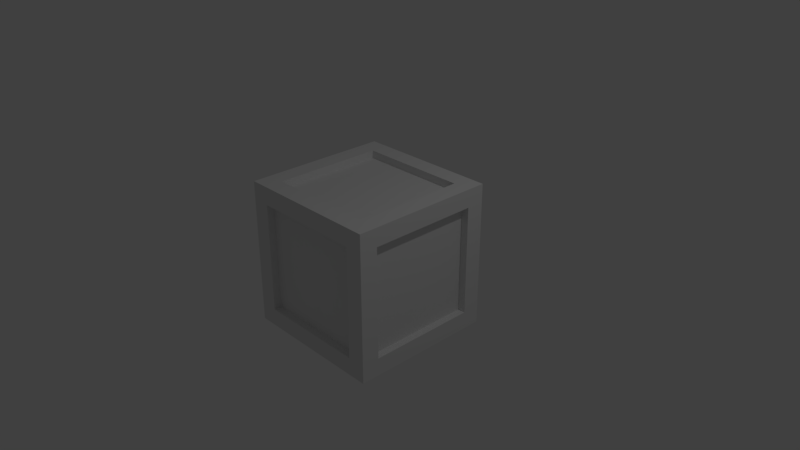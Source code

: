 # Source: squareCrate_colorTest.blend  (saved by Blender 2.79.0; exported with 4.5.12 LTS)
import bpy
from mathutils import Matrix  # noqa: F401  (used for matrix-valued properties, if any)

bpy.ops.wm.read_factory_settings(use_empty=True)
scene = bpy.context.scene
scene.name = 'Scene'

# ---- collections
col_collection_1 = bpy.data.collections.new('Collection 1'); scene.collection.children.link(col_collection_1)

# ---- images (referenced by path relative to the original .blend; pixels are not part of the script)
import os
ASSET_DIR = os.environ.get("B2B_ASSET_DIR", "")  # directory of the original .blend (textures are referenced by path, not embedded)
HERE = os.path.dirname(os.path.abspath(__file__))  # packed textures are extracted next to this script under _unpacked/

def load_image(name, relpath, width, height, colorspace="sRGB"):
    """Load a texture the original file referenced (path relative to the .blend, or extracted next to this script)."""
    p = next((c for c in (os.path.join(HERE, relpath), os.path.join(ASSET_DIR, relpath)) if relpath and os.path.exists(c)), "")
    if p:
        img = bpy.data.images.load(p, check_existing=True)
        img.name = name
    else:  # same state as the original file: an image datablock whose file is absent (Cycles renders it pink)
        img = bpy.data.images.new(name, width, height)
        img.source = "FILE"
        img.filepath = "//" + (relpath or name)
    img.colorspace_settings.name = colorspace
    return img
img_testbasecratetexture = load_image('testBaseCrateTexture', 'testBaseCrateTexture.png', 1024, 1024, 'sRGB')
img_squaresymboltesttexture = load_image('squareSymbolTestTexture', 'squareSymbolTestTexture.png', 1024, 1024, 'sRGB')

# ---- materials (node trees are filled in below, after node groups)
mat_cratetexture_test = bpy.data.materials.new('crateTexture_test')
mat_cratetexture_test.alpha_threshold = 0.0
mat_cratetexture_test.roughness = 0.5
mat_squaretexture = bpy.data.materials.new('squareTexture')
mat_squaretexture.alpha_threshold = 0.0
mat_squaretexture.roughness = 0.5
mat_squaretexture.line_color = (0.0, 0.0, 0.0, 1.0)

# ---- material node trees
mat_cratetexture_test.use_nodes = True; mat_cratetexture_test.node_tree.nodes.clear()
_N = mat_cratetexture_test.node_tree.nodes; _L = mat_cratetexture_test.node_tree.links
n0 = _N.new('ShaderNodeOutputMaterial'); n0.name = 'Material Output'; n0.location = (300, 300)
n1 = _N.new('ShaderNodeBsdfDiffuse'); n1.name = 'Diffuse BSDF'; n1.location = (10, 300)
n2 = _N.new('ShaderNodeTexImage'); n2.name = 'Image Texture'; n2.location = (-209, 358)
n2.width = 140
n2.image = img_testbasecratetexture
_L.new(n1.outputs[0], n0.inputs[0])
n0.is_active_output = True
mat_squaretexture.use_nodes = True; mat_squaretexture.node_tree.nodes.clear()
_N = mat_squaretexture.node_tree.nodes; _L = mat_squaretexture.node_tree.links
n0 = _N.new('ShaderNodeOutputMaterial'); n0.name = 'Material Output'; n0.location = (300, 300)
n1 = _N.new('ShaderNodeBsdfDiffuse'); n1.name = 'Diffuse BSDF'; n1.location = (15, 365)
n2 = _N.new('ShaderNodeTexImage'); n2.name = 'Image Texture'; n2.location = (-200, 414)
n2.width = 140
n2.image = img_squaresymboltesttexture
_L.new(n1.outputs[0], n0.inputs[0])
n0.is_active_output = True

# ---- world
world_world = bpy.data.worlds.new('World'); scene.world = world_world
world_world.color = (0.05088, 0.05088, 0.05088)
world_world.use_sun_shadow = False
world_world.sun_shadow_jitter_overblur = 0.0
world_world.cycles.sampling_method = 'MANUAL'

# ---- cameras
cam_camera = bpy.data.cameras.new('Camera')
cam_camera.clip_end = 100.0
cam_camera.lens = 35.0
cam_camera.sensor_width = 32.0
cam_camera.sensor_height = 18.0
cam_camera.ortho_scale = 7.314
cam_camera.dof.focus_distance = 0.0

# ---- lights
light_lamp = bpy.data.lights.new('Lamp', 'POINT')
light_lamp.transmission_factor = 0.0
light_lamp.cutoff_distance = 30.0
light_lamp.energy = 100.0
light_lamp.shadow_buffer_clip_start = 1.001
light_lamp.shadow_soft_size = 0.1
light_lamp.shadow_maximum_resolution = 0.006
light_lamp.use_absolute_resolution = True

# ---- meshes
me_cube_002 = bpy.data.meshes.new('Cube.002')
me_cube_002.from_pydata([(-1.0, -1.0, -1.0), (-1.0, -1.0, 1.0), (-1.0, 1.0, -1.0), (-1.0, 1.0, 1.0), (1.0, -1.0, -1.0), (1.0, -1.0, 1.0), (1.0, 1.0, -1.0), (1.0, 1.0, 1.0), (-1.0, -1.0, 1.0), (-1.0, 1.0, 1.0), (1.0, 1.0, 1.0), (1.0, -1.0, 1.0), (-1.0, 1.0, -1.0), (1.0, 1.0, -1.0), (1.0, -1.0, -1.0), (-1.0, -1.0, -1.0), (-1.0, -1.0, -1.0), (-1.0, -1.0, 1.0), (1.0, -1.0, -1.0), (1.0, -1.0, 1.0), (1.0, -0.7529, 0.7529), (-1.0, -0.753, 0.753), (-1.0, -0.753, -0.753), (1.0, -0.7529, -0.7529), (-1.0, 1.0, 1.0), (1.0, 1.0, -1.0), (-1.0, 0.753, 0.753), (-1.0, 0.753, -0.753), (-1.0, 1.0, -1.0), (1.0, 1.0, 1.0), (1.0, 0.7529, 0.7529), (1.0, 0.7529, -0.7529), (-1.0, 1.0, -1.0), (-1.0, 1.0, 1.0), (-1.0, -1.0, -1.0), (-1.0, -1.0, 1.0), (-0.7529, -1.0, 0.7529), (-0.753, 1.0, 0.753), (-0.753, 1.0, -0.753), (-0.7529, -1.0, -0.7529), (-0.7532, -0.7532, 1.0), (-0.753, -0.753, -1.0), (-0.753, 0.753, -1.0), (-0.7532, 0.7532, 1.0), (1.0, 1.0, 1.0), (1.0, -1.0, -1.0), (0.753, 1.0, 0.753), (0.753, 1.0, -0.753), (0.7532, -0.7532, 1.0), (0.7532, 0.7532, 1.0), (1.0, 1.0, -1.0), (1.0, -1.0, 1.0), (0.7529, -1.0, 0.7529), (0.7529, -1.0, -0.7529), (0.753, -0.753, -1.0), (0.753, 0.753, -1.0), (-0.7532, 0.7532, 0.894), (-0.7532, -0.7532, 0.894), (0.7532, -0.7532, 0.894), (0.7532, 0.7532, 0.894), (-0.753, 0.8939, 0.753), (-0.753, 0.8939, -0.753), (0.753, 0.8939, 0.753), (0.753, 0.8939, -0.753), (0.894, 0.7529, 0.7529), (0.894, -0.7529, 0.7529), (0.894, 0.7529, -0.7529), (0.894, -0.7529, -0.7529), (-0.8938, -0.753, 0.753), (-0.8938, -0.753, -0.753), (-0.8938, 0.753, 0.753), (-0.8938, 0.753, -0.753), (0.7529, -0.8939, 0.7529), (-0.7529, -0.8939, 0.7529), (0.7529, -0.8939, -0.7529), (-0.7529, -0.8939, -0.7529), (0.753, -0.753, -0.8942), (-0.753, -0.753, -0.8942), (0.753, 0.753, -0.8942), (-0.753, 0.753, -0.8942)], [], [(26, 24, 3, 9), (46, 44, 7, 10), (20, 19, 5, 11), (36, 35, 1, 8), (54, 18, 4, 45), (40, 17, 1, 35), (39, 36, 8, 15), (23, 20, 11, 14), (47, 46, 10, 13), (27, 26, 9, 12), (28, 27, 12, 2), (50, 47, 13, 6), (18, 23, 14, 4), (34, 39, 15, 0), (25, 31, 23, 18), (0, 15, 22, 16), (15, 8, 21, 22), (30, 20, 65, 64), (43, 24, 17, 40), (55, 25, 18, 54), (30, 29, 19, 20), (8, 1, 17, 21), (10, 7, 29, 30), (50, 6, 25, 55), (33, 3, 24, 43), (13, 10, 30, 31), (6, 13, 31, 25), (16, 22, 27, 28), (27, 22, 69, 71), (21, 17, 24, 26), (44, 33, 43, 49), (2, 32, 42, 28), (28, 42, 41, 16), (49, 43, 56, 59), (45, 53, 39, 34), (2, 12, 38, 32), (12, 9, 37, 38), (39, 53, 74, 75), (48, 40, 35, 51), (16, 41, 34, 0), (52, 51, 35, 36), (9, 3, 33, 37), (11, 5, 51, 52), (19, 48, 51, 5), (14, 11, 52, 53), (4, 14, 53, 45), (29, 49, 48, 19), (7, 44, 49, 29), (32, 50, 55, 42), (54, 41, 77, 76), (32, 38, 47, 50), (38, 37, 60, 61), (41, 54, 45, 34), (37, 33, 44, 46), (59, 56, 57, 58), (48, 49, 59, 58), (40, 48, 58, 57), (43, 40, 57, 56), (61, 60, 62, 63), (47, 38, 61, 63), (46, 47, 63, 62), (37, 46, 62, 60), (66, 64, 65, 67), (20, 23, 67, 65), (23, 31, 66, 67), (31, 30, 64, 66), (69, 68, 70, 71), (26, 27, 71, 70), (21, 26, 70, 68), (22, 21, 68, 69), (74, 72, 73, 75), (53, 52, 72, 74), (36, 39, 75, 73), (52, 36, 73, 72), (79, 78, 76, 77), (41, 42, 79, 77), (42, 55, 78, 79), (55, 54, 76, 78)])
_uv = me_cube_002.uv_layers.new(name='UVMap')
_uv.uv.foreach_set('vector', [0.0, 0.0, 0.0, 0.0, 0.0, 0.0, 0.0, 0.0, 0.0, 0.0, 0.0, 0.0, 0.0, 0.0, 0.0, 0.0, 0.0, 0.0, 0.0, 0.0, 0.0, 0.0, 0.0, 0.0, 0.0, 0.0, 0.0, 0.0, 0.0, 0.0, 0.0, 0.0, 0.0, 0.0, 0.0, 0.0, 0.0, 0.0, 0.0, 0.0, 0.0, 0.0, 0.0, 0.0, 0.0, 0.0, 0.0, 0.0, 0.1481, 0.5161, 0.1481, 0.7174, 0.1208, 0.7505, 0.1208, 0.483, 0.5337, 0.04909, 0.5337, 0.2504, 0.5065, 0.2835, 0.5065, 0.01605, 0.7265, 0.516, 0.7265, 0.7174, 0.6992, 0.7504, 0.6992, 0.483, 0.7802, 0.516, 0.7802, 0.7174, 0.753, 0.7504, 0.753, 0.483, 0.0, 0.0, 0.0, 0.0, 0.0, 0.0, 0.0, 0.0, 0.0, 0.0, 0.0, 0.0, 0.0, 0.0, 0.0, 0.0, 0.0, 0.0, 0.0, 0.0, 0.0, 0.0, 0.0, 0.0, 0.0, 0.0, 0.0, 0.0, 0.0, 0.0, 0.0, 0.0, 0.4262, 0.2835, 0.3989, 0.2504, 0.3989, 0.04909, 0.4262, 0.01605, 0.0, 0.0, 0.0, 0.0, 0.0, 0.0, 0.0, 0.0, 0.8026, 0.01605, 0.8026, 0.2835, 0.7753, 0.2505, 0.7753, 0.04907, 0.9328, 0.2495, 0.9328, 0.4508, 0.9211, 0.4508, 0.9211, 0.2495, 0.8564, 0.2505, 0.8291, 0.2835, 0.8291, 0.01605, 0.8564, 0.04905, 0.4212, 0.7495, 0.4484, 0.7164, 0.4484, 0.9839, 0.4212, 0.9509, 0.5602, 0.04909, 0.5875, 0.01605, 0.5875, 0.2835, 0.5602, 0.2504, 0.0, 0.0, 0.0, 0.0, 0.0, 0.0, 0.0, 0.0, 0.0, 0.0, 0.0, 0.0, 0.0, 0.0, 0.0, 0.0, 0.0, 0.0, 0.0, 0.0, 0.0, 0.0, 0.0, 0.0, 0.0, 0.0, 0.0, 0.0, 0.0, 0.0, 0.0, 0.0, 0.4527, 0.2835, 0.4527, 0.01605, 0.48, 0.04909, 0.48, 0.2504, 0.0, 0.0, 0.0, 0.0, 0.0, 0.0, 0.0, 0.0, 0.7488, 0.2835, 0.7216, 0.2505, 0.7216, 0.04907, 0.7488, 0.01605, 0.718, 0.7825, 0.718, 0.9839, 0.7063, 0.9839, 0.7063, 0.7825, 0.2061, 0.7495, 0.2334, 0.7164, 0.2334, 0.9839, 0.2061, 0.9509, 0.8067, 0.7504, 0.8067, 0.483, 0.834, 0.516, 0.834, 0.7174, 0.0, 0.0, 0.0, 0.0, 0.0, 0.0, 0.0, 0.0, 0.3409, 0.9839, 0.3136, 0.9509, 0.3136, 0.7495, 0.3409, 0.7164, 0.8709, 0.7825, 0.8709, 0.9839, 0.8592, 0.9839, 0.8592, 0.7825, 0.09432, 0.7505, 0.06704, 0.7174, 0.06704, 0.5161, 0.09432, 0.483, 0.0, 0.0, 0.0, 0.0, 0.0, 0.0, 0.0, 0.0, 0.6678, 0.2835, 0.6678, 0.01605, 0.6951, 0.04907, 0.6951, 0.2505, 0.8327, 0.7825, 0.8327, 0.9839, 0.821, 0.9839, 0.821, 0.7825, 0.5022, 0.7494, 0.5022, 0.9509, 0.4749, 0.9839, 0.4749, 0.7164, 0.0, 0.0, 0.0, 0.0, 0.0, 0.0, 0.0, 0.0, 0.04053, 0.7174, 0.01325, 0.7505, 0.01325, 0.483, 0.04053, 0.5161, 0.0, 0.0, 0.0, 0.0, 0.0, 0.0, 0.0, 0.0, 0.0, 0.0, 0.0, 0.0, 0.0, 0.0, 0.0, 0.0, 0.0, 0.0, 0.0, 0.0, 0.0, 0.0, 0.0, 0.0, 0.5916, 0.7504, 0.5916, 0.483, 0.6189, 0.516, 0.6189, 0.7174, 0.0, 0.0, 0.0, 0.0, 0.0, 0.0, 0.0, 0.0, 0.5379, 0.7164, 0.5651, 0.7494, 0.5651, 0.9509, 0.5379, 0.9839, 0.0, 0.0, 0.0, 0.0, 0.0, 0.0, 0.0, 0.0, 0.2599, 0.9839, 0.2599, 0.7164, 0.2871, 0.7495, 0.2871, 0.9509, 0.9867, 0.483, 0.9867, 0.6844, 0.9751, 0.6844, 0.9751, 0.483, 0.6413, 0.2835, 0.614, 0.2505, 0.614, 0.04907, 0.6413, 0.01605, 0.7945, 0.7825, 0.7945, 0.9839, 0.7827, 0.9839, 0.7827, 0.7825, 0.3947, 0.7495, 0.3947, 0.9509, 0.3674, 0.9839, 0.3674, 0.7164, 0.6727, 0.7174, 0.6454, 0.7504, 0.6454, 0.483, 0.6727, 0.516, 0.1796, 0.01605, 0.1796, 0.2175, 0.01325, 0.2175, 0.01325, 0.01605, 0.8829, 0.2175, 0.8829, 0.01605, 0.8946, 0.01605, 0.8946, 0.2175, 0.8974, 0.9839, 0.8974, 0.7825, 0.9091, 0.7825, 0.9091, 0.9839, 0.8722, 0.483, 0.8722, 0.6844, 0.8605, 0.6844, 0.8605, 0.483, 0.3724, 0.4509, 0.2061, 0.4509, 0.2061, 0.2495, 0.3724, 0.2495, 0.02496, 0.7826, 0.02496, 0.984, 0.01325, 0.984, 0.01325, 0.7826, 0.7562, 0.7825, 0.7562, 0.9839, 0.7445, 0.9839, 0.7445, 0.7825, 0.06318, 0.7826, 0.06318, 0.984, 0.05146, 0.984, 0.05146, 0.7826, 0.5651, 0.6843, 0.3989, 0.6843, 0.3989, 0.483, 0.5651, 0.483, 0.9328, 0.01605, 0.9328, 0.2174, 0.9211, 0.2174, 0.9211, 0.01605, 0.9473, 0.7825, 0.9473, 0.9839, 0.9356, 0.9839, 0.9356, 0.7825, 0.8987, 0.6843, 0.8987, 0.483, 0.9104, 0.483, 0.9104, 0.6843, 0.3724, 0.2174, 0.2061, 0.2174, 0.2061, 0.01605, 0.3724, 0.01605, 0.6416, 0.7825, 0.6416, 0.9839, 0.6298, 0.9839, 0.6298, 0.7825, 0.6798, 0.7825, 0.6798, 0.9839, 0.6681, 0.9839, 0.6681, 0.7825, 0.6033, 0.7825, 0.6033, 0.9839, 0.5916, 0.9839, 0.5916, 0.7825, 0.2061, 0.6843, 0.2061, 0.483, 0.3724, 0.483, 0.3724, 0.6843, 0.08968, 0.9839, 0.08968, 0.7826, 0.1014, 0.7826, 0.1014, 0.9839, 0.1778, 0.7826, 0.1778, 0.9839, 0.1661, 0.9839, 0.1661, 0.7826, 0.1279, 0.9839, 0.1279, 0.7826, 0.1396, 0.7826, 0.1396, 0.9839, 0.01325, 0.451, 0.01325, 0.2496, 0.1796, 0.2496, 0.1796, 0.451, 0.9855, 0.7825, 0.9855, 0.9839, 0.9738, 0.9839, 0.9738, 0.7825, 0.9369, 0.6844, 0.9369, 0.483, 0.9486, 0.483, 0.9486, 0.6844, 0.971, 0.01605, 0.971, 0.2174, 0.9593, 0.2174, 0.9593, 0.01605])
me_cube_002.materials.append(mat_cratetexture_test)
me_cube_002.use_remesh_preserve_volume = False
me_cube_002.use_remesh_preserve_attributes = False
me_cube_002.use_mirror_vertex_groups = False
me_cube_002.update()
me_cube = bpy.data.meshes.new('Cube')
me_cube.from_pydata([(1.0, 1.0, -1.0), (1.0, -1.0, -1.0), (-1.0, -1.0, -1.0), (-1.0, 1.0, -1.0), (1.0, 1.0, 1.0), (1.0, -1.0, 1.0), (-1.0, -1.0, 1.0), (-1.0, 1.0, 1.0)], [], [(0, 1, 2, 3), (4, 7, 6, 5), (0, 4, 5, 1), (1, 5, 6, 2), (2, 6, 7, 3), (4, 0, 3, 7)])
_uv = me_cube.uv_layers.new(name='UVMap')
_uv.uv.foreach_set('vector', [0.01786, 0.6845, 0.3155, 0.6845, 0.3155, 0.9821, 0.01786, 0.9821, 0.6488, 0.3512, 0.6488, 0.6488, 0.3512, 0.6488, 0.3512, 0.3512, 0.6488, 0.3155, 0.3512, 0.3155, 0.3512, 0.01786, 0.6488, 0.01786, 0.01786, 0.3155, 0.01786, 0.01786, 0.3155, 0.01786, 0.3155, 0.3155, 0.3155, 0.6488, 0.01786, 0.6488, 0.01786, 0.3512, 0.3155, 0.3512, 0.6845, 0.01786, 0.9821, 0.01786, 0.9821, 0.3155, 0.6845, 0.3155])
me_cube.materials.append(mat_squaretexture)
me_cube.use_remesh_preserve_volume = False
me_cube.use_remesh_preserve_attributes = False
me_cube.use_mirror_vertex_groups = False
me_cube.update()

# ---- objects
ob_cube = bpy.data.objects.new('Cube', me_cube_002)
ob_lamp = bpy.data.objects.new('Lamp', light_lamp)
ob_camera = bpy.data.objects.new('Camera', cam_camera)
ob_cube_001 = bpy.data.objects.new('Cube.001', me_cube)

# ---- transforms, parenting, visibility, modifiers, constraints
ob_cube.location = (0.0, 0.0, 0.0)
ob_cube.lineart.crease_threshold = 0.0
ob_lamp.location = (4.076, 1.005, 5.904)
ob_lamp.rotation_euler = (0.6503, 0.05522, 1.866)
ob_lamp.lock_rotations_4d = False
ob_lamp.empty_display_type = 'ARROWS'
ob_lamp.color = (0.0, 0.0, 0.0, 0.0)
ob_lamp.lineart.crease_threshold = 0.0
ob_camera.location = (7.481, -6.508, 5.344)
ob_camera.rotation_euler = (1.109, 0.0, 0.8149)
ob_camera.lock_rotations_4d = False
ob_camera.empty_display_type = 'ARROWS'
ob_camera.color = (0.0, 0.0, 0.0, 0.0)
ob_camera.display_type = 'WIRE'
ob_camera.lineart.crease_threshold = 0.0
ob_cube_001.location = (0.0, 0.9, 0.0)
ob_cube_001.scale = (0.375, 0.1, 0.375)
ob_cube_001.lock_rotations_4d = False
ob_cube_001.empty_display_type = 'ARROWS'
ob_cube_001.lineart.crease_threshold = 0.0

# ---- collection membership
col_collection_1.objects.link(ob_cube)
col_collection_1.objects.link(ob_lamp)
col_collection_1.objects.link(ob_camera)
col_collection_1.objects.link(ob_cube_001)

# ---- scene / render settings (as saved in the file)
scene.camera = ob_camera
scene.frame_start = 1; scene.frame_end = 250; scene.frame_set(1)
scene.render.engine = 'CYCLES'
scene.render.resolution_percentage = 50
scene.render.dither_intensity = 0.0
scene.cycles.use_denoising = False
scene.cycles.samples = 128
scene.cycles.sampling_pattern = 'TABULATED_SOBOL'
scene.cycles.light_sampling_threshold = 0.0
scene.cycles.use_adaptive_sampling = False
scene.cycles.use_light_tree = False
scene.cycles.blur_glossy = 0.0
scene.cycles.sample_clamp_indirect = 0.0
scene.view_settings.view_transform = 'Standard'
bpy.context.view_layer.update()
